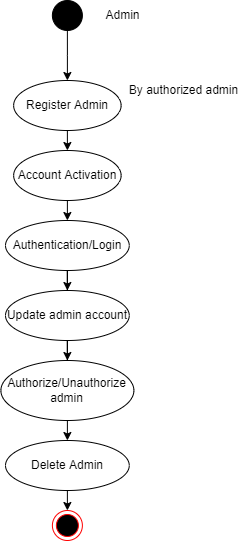

The diagram above was exported from draw.io. Its source (the exported page's mxGraphModel, read from the mxfile embedded in the PNG):
<mxGraphModel dx="510" dy="641" grid="1" gridSize="10" guides="1" tooltips="1" connect="1" arrows="1" fold="1" page="1" pageScale="1" pageWidth="850" pageHeight="1100" math="0" shadow="0">
  <root>
    <mxCell id="0" />
    <mxCell id="1" parent="0" />
    <mxCell id="M4_Ki7NsGUoseVev5jsE-1" value="" style="ellipse;html=1;shape=endState;fillColor=#000000;strokeColor=#ff0000;" vertex="1" parent="1">
      <mxGeometry x="373.89" y="530" width="30" height="30" as="geometry" />
    </mxCell>
    <mxCell id="M4_Ki7NsGUoseVev5jsE-2" style="edgeStyle=orthogonalEdgeStyle;rounded=0;orthogonalLoop=1;jettySize=auto;html=1;exitX=0.5;exitY=1;exitDx=0;exitDy=0;" edge="1" parent="1" source="M4_Ki7NsGUoseVev5jsE-3" target="M4_Ki7NsGUoseVev5jsE-5">
      <mxGeometry relative="1" as="geometry" />
    </mxCell>
    <mxCell id="M4_Ki7NsGUoseVev5jsE-3" value="" style="ellipse;whiteSpace=wrap;html=1;aspect=fixed;fillColor=#000000;" vertex="1" parent="1">
      <mxGeometry x="373.88" y="20" width="30" height="30" as="geometry" />
    </mxCell>
    <mxCell id="M4_Ki7NsGUoseVev5jsE-4" style="edgeStyle=orthogonalEdgeStyle;rounded=0;orthogonalLoop=1;jettySize=auto;html=1;exitX=0.5;exitY=1;exitDx=0;exitDy=0;entryX=0.5;entryY=0;entryDx=0;entryDy=0;" edge="1" parent="1" source="M4_Ki7NsGUoseVev5jsE-5" target="M4_Ki7NsGUoseVev5jsE-9">
      <mxGeometry relative="1" as="geometry" />
    </mxCell>
    <mxCell id="M4_Ki7NsGUoseVev5jsE-5" value="Register Admin" style="ellipse;whiteSpace=wrap;html=1;fillColor=#FFFFFF;" vertex="1" parent="1">
      <mxGeometry x="335.13" y="100" width="107.5" height="50" as="geometry" />
    </mxCell>
    <mxCell id="M4_Ki7NsGUoseVev5jsE-7" value="Admin" style="text;html=1;align=center;verticalAlign=middle;resizable=0;points=[];autosize=1;strokeColor=none;fillColor=none;" vertex="1" parent="1">
      <mxGeometry x="418.88" y="25" width="50" height="20" as="geometry" />
    </mxCell>
    <mxCell id="M4_Ki7NsGUoseVev5jsE-8" style="edgeStyle=orthogonalEdgeStyle;rounded=0;orthogonalLoop=1;jettySize=auto;html=1;exitX=0.5;exitY=1;exitDx=0;exitDy=0;entryX=0.5;entryY=0;entryDx=0;entryDy=0;" edge="1" parent="1" source="M4_Ki7NsGUoseVev5jsE-9" target="M4_Ki7NsGUoseVev5jsE-11">
      <mxGeometry relative="1" as="geometry" />
    </mxCell>
    <mxCell id="M4_Ki7NsGUoseVev5jsE-9" value="Account Activation" style="ellipse;whiteSpace=wrap;html=1;fillColor=#FFFFFF;" vertex="1" parent="1">
      <mxGeometry x="335.14" y="170" width="107.5" height="50" as="geometry" />
    </mxCell>
    <mxCell id="M4_Ki7NsGUoseVev5jsE-10" style="edgeStyle=orthogonalEdgeStyle;rounded=0;orthogonalLoop=1;jettySize=auto;html=1;exitX=0.5;exitY=1;exitDx=0;exitDy=0;" edge="1" parent="1" source="M4_Ki7NsGUoseVev5jsE-11" target="M4_Ki7NsGUoseVev5jsE-13">
      <mxGeometry relative="1" as="geometry" />
    </mxCell>
    <mxCell id="M4_Ki7NsGUoseVev5jsE-11" value="Authentication/Login" style="ellipse;whiteSpace=wrap;html=1;fillColor=#FFFFFF;" vertex="1" parent="1">
      <mxGeometry x="327" y="240" width="123.75" height="50" as="geometry" />
    </mxCell>
    <mxCell id="M4_Ki7NsGUoseVev5jsE-12" style="edgeStyle=orthogonalEdgeStyle;rounded=0;orthogonalLoop=1;jettySize=auto;html=1;exitX=0.5;exitY=1;exitDx=0;exitDy=0;" edge="1" parent="1" source="M4_Ki7NsGUoseVev5jsE-13" target="M4_Ki7NsGUoseVev5jsE-15">
      <mxGeometry relative="1" as="geometry" />
    </mxCell>
    <mxCell id="M4_Ki7NsGUoseVev5jsE-13" value="Update admin account" style="ellipse;whiteSpace=wrap;html=1;fillColor=#FFFFFF;" vertex="1" parent="1">
      <mxGeometry x="327.01" y="310" width="123.75" height="50" as="geometry" />
    </mxCell>
    <mxCell id="M4_Ki7NsGUoseVev5jsE-14" style="edgeStyle=orthogonalEdgeStyle;rounded=0;orthogonalLoop=1;jettySize=auto;html=1;exitX=0.5;exitY=1;exitDx=0;exitDy=0;entryX=0.5;entryY=0;entryDx=0;entryDy=0;" edge="1" parent="1" source="M4_Ki7NsGUoseVev5jsE-15" target="M4_Ki7NsGUoseVev5jsE-17">
      <mxGeometry relative="1" as="geometry" />
    </mxCell>
    <mxCell id="M4_Ki7NsGUoseVev5jsE-15" value="Authorize/Unauthorize admin" style="ellipse;whiteSpace=wrap;html=1;fillColor=#FFFFFF;" vertex="1" parent="1">
      <mxGeometry x="322.39" y="380" width="133" height="60" as="geometry" />
    </mxCell>
    <mxCell id="M4_Ki7NsGUoseVev5jsE-16" style="edgeStyle=orthogonalEdgeStyle;rounded=0;orthogonalLoop=1;jettySize=auto;html=1;exitX=0.5;exitY=1;exitDx=0;exitDy=0;entryX=0.5;entryY=0;entryDx=0;entryDy=0;" edge="1" parent="1" source="M4_Ki7NsGUoseVev5jsE-17" target="M4_Ki7NsGUoseVev5jsE-1">
      <mxGeometry relative="1" as="geometry" />
    </mxCell>
    <mxCell id="M4_Ki7NsGUoseVev5jsE-17" value="Delete Admin" style="ellipse;whiteSpace=wrap;html=1;fillColor=#FFFFFF;" vertex="1" parent="1">
      <mxGeometry x="327.01" y="460" width="123.75" height="50" as="geometry" />
    </mxCell>
    <mxCell id="M4_Ki7NsGUoseVev5jsE-18" value="By authorized admin" style="text;html=1;align=center;verticalAlign=middle;resizable=0;points=[];autosize=1;strokeColor=none;fillColor=none;" vertex="1" parent="1">
      <mxGeometry x="440" y="100" width="130" height="20" as="geometry" />
    </mxCell>
  </root>
</mxGraphModel>